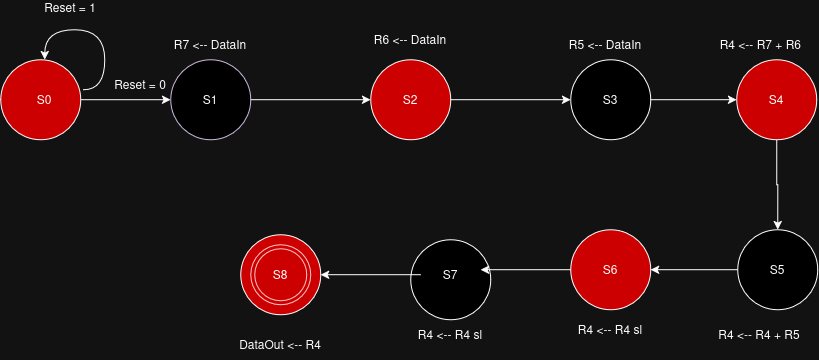

The diagram above was exported from draw.io. Its source (the exported page's mxGraphModel, read from the mxfile embedded in the PNG):
<mxGraphModel dx="1400" dy="543" grid="1" gridSize="10" guides="1" tooltips="1" connect="1" arrows="1" fold="1" page="1" pageScale="1" pageWidth="827" pageHeight="1169" background="light-dark(#ffffff, #121212)" math="0" shadow="0">
  <root>
    <mxCell id="0" />
    <mxCell id="1" parent="0" />
    <mxCell id="WdCWUii0rdWxiM3eqqRm-11" edge="1" parent="1" source="WdCWUii0rdWxiM3eqqRm-1" style="edgeStyle=orthogonalEdgeStyle;rounded=0;orthogonalLoop=1;jettySize=auto;html=1;" target="WdCWUii0rdWxiM3eqqRm-2">
      <mxGeometry relative="1" as="geometry" />
    </mxCell>
    <mxCell id="WdCWUii0rdWxiM3eqqRm-18" edge="1" parent="1" style="edgeStyle=orthogonalEdgeStyle;rounded=0;orthogonalLoop=1;jettySize=auto;html=1;curved=1;innerLoopWaypoints=1;">
      <mxGeometry relative="1" as="geometry">
        <Array as="points">
          <mxPoint x="113.96000000000001" y="119.96" />
          <mxPoint x="113.96000000000001" y="59.96" />
          <mxPoint x="53.96" y="59.96" />
        </Array>
        <mxPoint x="92.71620588768974" y="119.9473684210526" as="sourcePoint" />
        <mxPoint x="54" y="90" as="targetPoint" />
      </mxGeometry>
    </mxCell>
    <mxCell id="WdCWUii0rdWxiM3eqqRm-1" parent="1" style="ellipse;whiteSpace=wrap;html=1;shapeInside=1;aspect=fixed;fillColor=light-dark(#FFFFFF,#CC0000);direction=west;" value="" vertex="1">
      <mxGeometry height="80" width="80" x="10" y="90" as="geometry" />
    </mxCell>
    <mxCell id="WdCWUii0rdWxiM3eqqRm-12" edge="1" parent="1" source="WdCWUii0rdWxiM3eqqRm-2" style="edgeStyle=orthogonalEdgeStyle;rounded=0;orthogonalLoop=1;jettySize=auto;html=1;entryX=0;entryY=0.5;entryDx=0;entryDy=0;" target="WdCWUii0rdWxiM3eqqRm-3">
      <mxGeometry relative="1" as="geometry" />
    </mxCell>
    <mxCell id="WdCWUii0rdWxiM3eqqRm-2" parent="1" style="ellipse;whiteSpace=wrap;html=1;shapeInside=1;aspect=fixed;fillColor=light-dark(#76608A,#000000);strokeColor=#432D57;fontColor=#ffffff;" value="" vertex="1">
      <mxGeometry height="80" width="80" x="180" y="90" as="geometry" />
    </mxCell>
    <mxCell id="WdCWUii0rdWxiM3eqqRm-13" edge="1" parent="1" source="WdCWUii0rdWxiM3eqqRm-3" style="edgeStyle=orthogonalEdgeStyle;rounded=0;orthogonalLoop=1;jettySize=auto;html=1;entryX=0;entryY=0.5;entryDx=0;entryDy=0;" target="WdCWUii0rdWxiM3eqqRm-4">
      <mxGeometry relative="1" as="geometry" />
    </mxCell>
    <mxCell id="WdCWUii0rdWxiM3eqqRm-3" parent="1" style="ellipse;whiteSpace=wrap;html=1;shapeInside=1;aspect=fixed;fillColor=light-dark(#FFFFFF,#CC0000);" value="" vertex="1">
      <mxGeometry height="80" width="80" x="380" y="90" as="geometry" />
    </mxCell>
    <mxCell id="WdCWUii0rdWxiM3eqqRm-14" edge="1" parent="1" style="edgeStyle=orthogonalEdgeStyle;rounded=0;orthogonalLoop=1;jettySize=auto;html=1;" target="WdCWUii0rdWxiM3eqqRm-6">
      <mxGeometry relative="1" as="geometry">
        <mxPoint x="659.0000000000005" y="130" as="sourcePoint" />
      </mxGeometry>
    </mxCell>
    <mxCell id="WdCWUii0rdWxiM3eqqRm-4" parent="1" style="ellipse;whiteSpace=wrap;html=1;shapeInside=1;aspect=fixed;fillColor=light-dark(#FFFFFF,#000000);" value="&lt;br&gt;&lt;br&gt;&lt;br&gt;&lt;br&gt;&lt;br&gt;&lt;br&gt;&lt;div&gt;&lt;br/&gt;&lt;/div&gt;" vertex="1">
      <mxGeometry height="80" width="80" x="580" y="90" as="geometry" />
    </mxCell>
    <mxCell id="WdCWUii0rdWxiM3eqqRm-5" parent="1" style="ellipse;whiteSpace=wrap;html=1;shapeInside=1;aspect=fixed;fillColor=light-dark(#FFFFFF,#000000);" value="" vertex="1">
      <mxGeometry height="80" width="80" x="420" y="270" as="geometry" />
    </mxCell>
    <mxCell id="WdCWUii0rdWxiM3eqqRm-15" edge="1" parent="1" source="WdCWUii0rdWxiM3eqqRm-6" style="edgeStyle=orthogonalEdgeStyle;rounded=0;orthogonalLoop=1;jettySize=auto;html=1;" target="WdCWUii0rdWxiM3eqqRm-7">
      <mxGeometry relative="1" as="geometry" />
    </mxCell>
    <mxCell id="WdCWUii0rdWxiM3eqqRm-6" parent="1" style="ellipse;whiteSpace=wrap;html=1;shapeInside=1;aspect=fixed;fillColor=light-dark(#FFFFFF,#CC0000);" value="" vertex="1">
      <mxGeometry height="80" width="80" x="746" y="90" as="geometry" />
    </mxCell>
    <mxCell id="WdCWUii0rdWxiM3eqqRm-30" edge="1" parent="1" source="WdCWUii0rdWxiM3eqqRm-7" style="edgeStyle=orthogonalEdgeStyle;rounded=0;orthogonalLoop=1;jettySize=auto;html=1;entryX=1;entryY=0.5;entryDx=0;entryDy=0;" target="WdCWUii0rdWxiM3eqqRm-8">
      <mxGeometry relative="1" as="geometry" />
    </mxCell>
    <mxCell id="WdCWUii0rdWxiM3eqqRm-7" parent="1" style="ellipse;whiteSpace=wrap;html=1;shapeInside=1;aspect=fixed;fillColor=light-dark(#FFFFFF,#000000);" value="" vertex="1">
      <mxGeometry height="80" width="80" x="747" y="260" as="geometry" />
    </mxCell>
    <mxCell id="WdCWUii0rdWxiM3eqqRm-8" parent="1" style="ellipse;whiteSpace=wrap;html=1;shapeInside=1;aspect=fixed;fillColor=light-dark(#FFFFFF,#CC0000);" value="" vertex="1">
      <mxGeometry height="80" width="80" x="580" y="260" as="geometry" />
    </mxCell>
    <mxCell id="WdCWUii0rdWxiM3eqqRm-17" edge="1" parent="1" source="WdCWUii0rdWxiM3eqqRm-8" style="edgeStyle=orthogonalEdgeStyle;rounded=0;orthogonalLoop=1;jettySize=auto;html=1;entryX=0.875;entryY=0.375;entryDx=0;entryDy=0;entryPerimeter=0;" target="WdCWUii0rdWxiM3eqqRm-5">
      <mxGeometry relative="1" as="geometry" />
    </mxCell>
    <mxCell id="WdCWUii0rdWxiM3eqqRm-20" parent="1" style="text;html=1;whiteSpace=wrap;strokeColor=none;fillColor=none;align=center;verticalAlign=middle;rounded=0;" value="Reset = 0" vertex="1">
      <mxGeometry height="30" width="60" x="120" y="100" as="geometry" />
    </mxCell>
    <mxCell id="WdCWUii0rdWxiM3eqqRm-21" parent="1" style="text;html=1;whiteSpace=wrap;strokeColor=none;fillColor=none;align=center;verticalAlign=middle;rounded=0;" value="&lt;div&gt;Reset = 1&lt;/div&gt;&lt;div&gt;&lt;br&gt;&lt;/div&gt;" vertex="1">
      <mxGeometry height="30" width="60" x="50" y="30" as="geometry" />
    </mxCell>
    <mxCell id="WdCWUii0rdWxiM3eqqRm-24" parent="1" style="text;html=1;whiteSpace=wrap;strokeColor=none;fillColor=none;align=center;verticalAlign=middle;rounded=0;" value="R7 &amp;lt;-- DataIn" vertex="1">
      <mxGeometry height="30" width="100" x="170" y="60" as="geometry" />
    </mxCell>
    <mxCell id="WdCWUii0rdWxiM3eqqRm-25" parent="1" style="text;html=1;whiteSpace=wrap;strokeColor=none;fillColor=none;align=center;verticalAlign=middle;rounded=0;" value="R6 &amp;lt;-- DataIn" vertex="1">
      <mxGeometry height="30" width="80" x="380" y="55" as="geometry" />
    </mxCell>
    <mxCell id="WdCWUii0rdWxiM3eqqRm-26" parent="1" style="text;html=1;whiteSpace=wrap;strokeColor=none;fillColor=none;align=center;verticalAlign=middle;rounded=0;" value="R5 &amp;lt;-- DataIn" vertex="1">
      <mxGeometry height="30" width="110" x="560" y="60" as="geometry" />
    </mxCell>
    <mxCell id="WdCWUii0rdWxiM3eqqRm-27" parent="1" style="text;html=1;whiteSpace=wrap;strokeColor=none;fillColor=none;align=center;verticalAlign=middle;rounded=0;" value="R4 &amp;lt;-- R7 + R6&amp;nbsp;" vertex="1">
      <mxGeometry height="30" width="90" x="727" y="60" as="geometry" />
    </mxCell>
    <mxCell id="WdCWUii0rdWxiM3eqqRm-28" parent="1" style="text;html=1;whiteSpace=wrap;strokeColor=none;fillColor=none;align=center;verticalAlign=middle;rounded=0;" value="R4 &amp;lt;-- R4 + R5" vertex="1">
      <mxGeometry height="30" width="116" x="711" y="350" as="geometry" />
    </mxCell>
    <mxCell id="WdCWUii0rdWxiM3eqqRm-31" parent="1" style="text;html=1;whiteSpace=wrap;strokeColor=none;fillColor=none;align=center;verticalAlign=middle;rounded=0;" value="S0" vertex="1">
      <mxGeometry height="50" width="60" x="24" y="105" as="geometry" />
    </mxCell>
    <mxCell id="WdCWUii0rdWxiM3eqqRm-32" parent="1" style="text;html=1;whiteSpace=wrap;strokeColor=none;fillColor=none;align=center;verticalAlign=middle;rounded=0;" value="S1" vertex="1">
      <mxGeometry height="30" width="60" x="190" y="115" as="geometry" />
    </mxCell>
    <mxCell id="WdCWUii0rdWxiM3eqqRm-33" parent="1" style="text;html=1;whiteSpace=wrap;strokeColor=none;fillColor=none;align=center;verticalAlign=middle;rounded=0;" value="S2" vertex="1">
      <mxGeometry height="30" width="60" x="390" y="115" as="geometry" />
    </mxCell>
    <mxCell id="WdCWUii0rdWxiM3eqqRm-34" parent="1" style="text;html=1;whiteSpace=wrap;strokeColor=none;fillColor=none;align=center;verticalAlign=middle;rounded=0;" value="S3" vertex="1">
      <mxGeometry height="30" width="60" x="590" y="115" as="geometry" />
    </mxCell>
    <mxCell id="WdCWUii0rdWxiM3eqqRm-35" parent="1" style="text;html=1;whiteSpace=wrap;strokeColor=none;fillColor=none;align=center;verticalAlign=middle;rounded=0;" value="S4" vertex="1">
      <mxGeometry height="30" width="60" x="756" y="115" as="geometry" />
    </mxCell>
    <mxCell id="WdCWUii0rdWxiM3eqqRm-36" parent="1" style="text;html=1;whiteSpace=wrap;strokeColor=none;fillColor=none;align=center;verticalAlign=middle;rounded=0;" value="S5" vertex="1">
      <mxGeometry height="30" width="60" x="757" y="285" as="geometry" />
    </mxCell>
    <mxCell id="WdCWUii0rdWxiM3eqqRm-37" parent="1" style="text;html=1;whiteSpace=wrap;strokeColor=none;fillColor=none;align=center;verticalAlign=middle;rounded=0;" value="S6" vertex="1">
      <mxGeometry height="30" width="60" x="590" y="285" as="geometry" />
    </mxCell>
    <mxCell id="WdCWUii0rdWxiM3eqqRm-40" edge="1" parent="1" source="WdCWUii0rdWxiM3eqqRm-38" style="edgeStyle=orthogonalEdgeStyle;rounded=0;orthogonalLoop=1;jettySize=auto;html=1;entryX=1;entryY=0.5;entryDx=0;entryDy=0;" target="WdCWUii0rdWxiM3eqqRm-39">
      <mxGeometry relative="1" as="geometry" />
    </mxCell>
    <mxCell id="WdCWUii0rdWxiM3eqqRm-38" parent="1" style="text;html=1;whiteSpace=wrap;strokeColor=none;fillColor=none;align=center;verticalAlign=middle;rounded=0;" value="S7" vertex="1">
      <mxGeometry height="30" width="60" x="430" y="290" as="geometry" />
    </mxCell>
    <mxCell id="WdCWUii0rdWxiM3eqqRm-39" parent="1" style="ellipse;whiteSpace=wrap;html=1;shapeInside=1;aspect=fixed;fillColor=light-dark(#FFFFFF,#CC0000);" value="" vertex="1">
      <mxGeometry height="80" width="80" x="250" y="265" as="geometry" />
    </mxCell>
    <mxCell id="WdCWUii0rdWxiM3eqqRm-41" parent="1" style="text;html=1;whiteSpace=wrap;strokeColor=none;fillColor=none;align=center;verticalAlign=middle;rounded=0;" value="R4 &amp;lt;-- R4 sl" vertex="1">
      <mxGeometry height="30" width="90" x="575" y="345" as="geometry" />
    </mxCell>
    <mxCell id="WdCWUii0rdWxiM3eqqRm-46" parent="1" style="text;html=1;whiteSpace=wrap;strokeColor=none;fillColor=none;align=center;verticalAlign=middle;rounded=0;" value="R4 &amp;lt;-- R4 sl" vertex="1">
      <mxGeometry height="30" width="80" x="420" y="350" as="geometry" />
    </mxCell>
    <mxCell id="WdCWUii0rdWxiM3eqqRm-47" parent="1" style="text;html=1;whiteSpace=wrap;strokeColor=none;fillColor=none;align=center;verticalAlign=middle;rounded=0;" value="S8" vertex="1">
      <mxGeometry height="30" width="60" x="260" y="290" as="geometry" />
    </mxCell>
    <mxCell id="WdCWUii0rdWxiM3eqqRm-53" parent="1" style="ellipse;shape=doubleEllipse;whiteSpace=wrap;html=1;aspect=fixed;fillColor=none;fontColor=#ffffff;strokeColor=#6F0000;gradientColor=default;" value="" vertex="1">
      <mxGeometry height="60" width="60" x="260" y="275" as="geometry" />
    </mxCell>
    <mxCell id="WdCWUii0rdWxiM3eqqRm-55" parent="1" style="text;html=1;whiteSpace=wrap;strokeColor=none;fillColor=none;align=center;verticalAlign=middle;rounded=0;" value="DataOut &amp;lt;-- R4" vertex="1">
      <mxGeometry height="30" width="120" x="230" y="360" as="geometry" />
    </mxCell>
  </root>
</mxGraphModel>